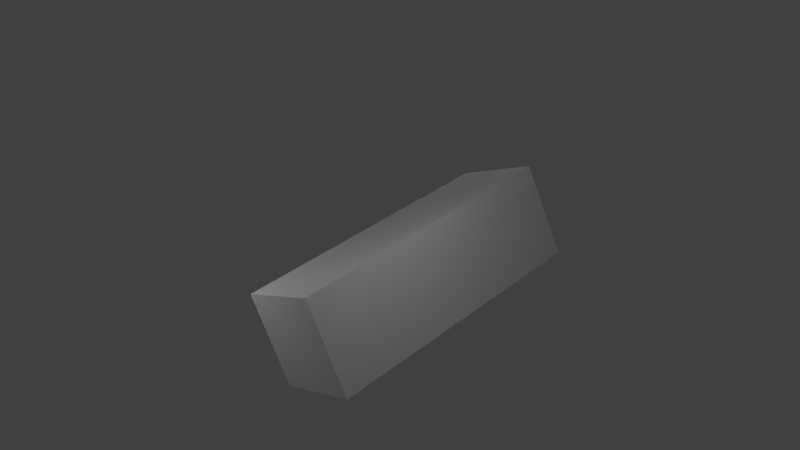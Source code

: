 # Source: wood_block.blend  (saved by Blender 2.68.0; exported with 4.5.12 LTS)
import bpy
from mathutils import Matrix  # noqa: F401  (used for matrix-valued properties, if any)

bpy.ops.wm.read_factory_settings(use_empty=True)
scene = bpy.context.scene
scene.name = 'Scene'

# ---- collections
col_collection_1 = bpy.data.collections.new('Collection 1'); scene.collection.children.link(col_collection_1)

# ---- materials (node trees are filled in below, after node groups)
mat_wood_mat = bpy.data.materials.new('wood_mat')
mat_wood_mat.alpha_threshold = 0.0
mat_wood_mat.use_transparent_shadow = False
mat_wood_mat.roughness = 0.5
mat_wood_mat.line_color = (0.0, 0.0, 0.0, 1.0)

# ---- material node trees

# ---- world
world_world = bpy.data.worlds.new('World'); scene.world = world_world
world_world.color = (0.05088, 0.05088, 0.05088)
world_world.use_sun_shadow = False
world_world.sun_shadow_jitter_overblur = 0.0
world_world.cycles.sampling_method = 'MANUAL'
world_world.cycles.sample_map_resolution = 256

# ---- cameras
cam_camera = bpy.data.cameras.new('Camera')
cam_camera.clip_end = 100.0
cam_camera.lens = 35.0
cam_camera.sensor_width = 32.0
cam_camera.sensor_height = 18.0
cam_camera.ortho_scale = 7.314
cam_camera.dof.focus_distance = 0.0
cam_camera.dof.aperture_fstop = 128.0

# ---- lights
light_lamp_003 = bpy.data.lights.new('Lamp.003', 'POINT')
light_lamp_003.transmission_factor = 0.0
light_lamp_003.cutoff_distance = 30.0
light_lamp_003.energy = 100.0
light_lamp_003.shadow_buffer_clip_start = 1.001
light_lamp_003.shadow_soft_size = 1.0
light_lamp_003.shadow_maximum_resolution = 0.006
light_lamp_003.use_absolute_resolution = True
light_lamp_003.cycles.use_multiple_importance_sampling = False
light_lamp_002 = bpy.data.lights.new('Lamp.002', 'POINT')
light_lamp_002.transmission_factor = 0.0
light_lamp_002.cutoff_distance = 30.0
light_lamp_002.energy = 100.0
light_lamp_002.shadow_buffer_clip_start = 1.001
light_lamp_002.shadow_soft_size = 1.0
light_lamp_002.shadow_maximum_resolution = 0.006
light_lamp_002.use_absolute_resolution = True
light_lamp_002.cycles.use_multiple_importance_sampling = False
light_lamp_001 = bpy.data.lights.new('Lamp.001', 'POINT')
light_lamp_001.transmission_factor = 0.0
light_lamp_001.cutoff_distance = 30.0
light_lamp_001.energy = 100.0
light_lamp_001.shadow_buffer_clip_start = 1.001
light_lamp_001.shadow_soft_size = 1.0
light_lamp_001.shadow_maximum_resolution = 0.006
light_lamp_001.use_absolute_resolution = True
light_lamp_001.cycles.use_multiple_importance_sampling = False
light_lamp = bpy.data.lights.new('Lamp', 'POINT')
light_lamp.transmission_factor = 0.0
light_lamp.cutoff_distance = 30.0
light_lamp.energy = 100.0
light_lamp.shadow_buffer_clip_start = 1.001
light_lamp.shadow_soft_size = 1.0
light_lamp.shadow_maximum_resolution = 0.006
light_lamp.use_absolute_resolution = True
light_lamp.cycles.use_multiple_importance_sampling = False

# ---- meshes
me_cube = bpy.data.meshes.new('Cube')
me_cube.from_pydata([(1.0, 1.0, -1.0), (1.0, -1.0, -1.0), (-1.0, -1.0, -1.0), (-1.0, 1.0, -1.0), (1.0, 1.0, 1.0), (1.0, -1.0, 1.0), (-1.0, -1.0, 1.0), (-1.0, 1.0, 1.0)], [], [(0, 1, 2, 3), (4, 7, 6, 5), (0, 4, 5, 1), (1, 5, 6, 2), (2, 6, 7, 3), (4, 0, 3, 7)])
_uv = me_cube.uv_layers.new(name='UVMap')
_uv.uv.foreach_set('vector', [0.5016, 0.4625, 0.8602, 0.4583, 0.8617, 0.5896, 0.5039, 0.5948, 0.3734, 0.4646, 0.3734, 0.5948, 0.01094, 0.6, 0.01016, 0.4677, 0.5016, 0.4625, 0.3734, 0.4646, 0.3711, 0.1042, 0.5, 0.1031, 0.8602, 0.4583, 0.9852, 0.4563, 0.9859, 0.5875, 0.8617, 0.5896, 0.5063, 0.9531, 0.3766, 0.9542, 0.3734, 0.5948, 0.5039, 0.5948, 0.3734, 0.4646, 0.5016, 0.4625, 0.5039, 0.5948, 0.3734, 0.5948])
_ca = me_cube.color_attributes.new('Col', 'BYTE_COLOR', 'CORNER')
_ca.data.foreach_set('color', [1.0, 1.0, 1.0, 1.0, 1.0, 1.0, 1.0, 1.0, 1.0, 1.0, 1.0, 1.0, 1.0, 1.0, 1.0, 1.0, 1.0, 1.0, 1.0, 1.0, 1.0, 1.0, 1.0, 1.0, 1.0, 1.0, 1.0, 1.0, 1.0, 1.0, 1.0, 1.0, 1.0, 1.0, 1.0, 1.0, 1.0, 1.0, 1.0, 1.0, 1.0, 1.0, 1.0, 1.0, 1.0, 1.0, 1.0, 1.0, 1.0, 1.0, 1.0, 1.0, 1.0, 1.0, 1.0, 1.0, 1.0, 1.0, 1.0, 1.0, 1.0, 1.0, 1.0, 1.0, 1.0, 1.0, 1.0, 1.0, 1.0, 1.0, 1.0, 1.0, 1.0, 1.0, 1.0, 1.0, 1.0, 1.0, 1.0, 1.0, 1.0, 1.0, 1.0, 1.0, 1.0, 1.0, 1.0, 1.0, 1.0, 1.0, 1.0, 1.0, 1.0, 1.0, 1.0, 1.0])
me_cube.materials.append(mat_wood_mat)
me_cube.use_remesh_preserve_volume = False
me_cube.use_remesh_preserve_attributes = False
me_cube.use_mirror_vertex_groups = False
me_cube.update()

# ---- objects
ob_block = bpy.data.objects.new('Block', me_cube)
ob_lamp_003 = bpy.data.objects.new('Lamp.003', light_lamp_003)
ob_lamp_002 = bpy.data.objects.new('Lamp.002', light_lamp_002)
ob_lamp_001 = bpy.data.objects.new('Lamp.001', light_lamp_001)
ob_lamp = bpy.data.objects.new('Lamp', light_lamp)
ob_camera = bpy.data.objects.new('Camera', cam_camera)

# ---- transforms, parenting, visibility, modifiers, constraints
ob_block.location = (0.0, 0.0, 0.0)
ob_block.scale = (1.0, 3.0, 1.0)
ob_block.show_texture_space = True
ob_block.lineart.crease_threshold = 0.0
ob_lamp_003.location = (-0.02499, -6.174, 1.288)
ob_lamp_003.rotation_euler = (0.6503, 0.05522, 1.866)
ob_lamp_003.scale = (0.4348, 0.9821, 0.9786)
ob_lamp_003.lock_rotations_4d = False
ob_lamp_003.empty_display_type = 'ARROWS'
ob_lamp_003.color = (0.0, 0.0, 0.0, 0.0)
ob_lamp_003.lineart.crease_threshold = 0.0
ob_lamp_002.location = (4.581, -2.475, 1.318)
ob_lamp_002.rotation_euler = (0.6503, 0.05522, 1.866)
ob_lamp_002.scale = (0.4348, 0.9821, 0.9786)
ob_lamp_002.lock_rotations_4d = False
ob_lamp_002.empty_display_type = 'ARROWS'
ob_lamp_002.color = (0.0, 0.0, 0.0, 0.0)
ob_lamp_002.lineart.crease_threshold = 0.0
ob_lamp_001.location = (-4.188, 0.9322, 2.911)
ob_lamp_001.rotation_euler = (0.6503, 0.05522, 1.866)
ob_lamp_001.scale = (0.4348, 0.9821, 0.9786)
ob_lamp_001.lock_rotations_4d = False
ob_lamp_001.empty_display_type = 'ARROWS'
ob_lamp_001.color = (0.0, 0.0, 0.0, 0.0)
ob_lamp_001.lineart.crease_threshold = 0.0
ob_lamp.location = (1.512, 4.731, 3.407)
ob_lamp.rotation_euler = (0.6503, 0.05522, 1.866)
ob_lamp.scale = (0.4348, 0.9821, 0.9786)
ob_lamp.lock_rotations_4d = False
ob_lamp.empty_display_type = 'ARROWS'
ob_lamp.color = (0.0, 0.0, 0.0, 0.0)
ob_lamp.lineart.crease_threshold = 0.0
ob_camera.location = (-13.9, 9.647, 5.023)
ob_camera.rotation_euler = (-1.819, 2.79, 0.8728)
ob_camera.scale = (1.0, 1.0, 1.0)
ob_camera.lock_rotations_4d = False
ob_camera.empty_display_type = 'ARROWS'
ob_camera.color = (0.0, 0.0, 0.0, 0.0)
ob_camera.display_type = 'WIRE'
ob_camera.lineart.crease_threshold = 0.0

# ---- collection membership
col_collection_1.objects.link(ob_block)
col_collection_1.objects.link(ob_lamp_003)
col_collection_1.objects.link(ob_lamp_002)
col_collection_1.objects.link(ob_lamp_001)
col_collection_1.objects.link(ob_lamp)
col_collection_1.objects.link(ob_camera)

# ---- scene / render settings (as saved in the file)
scene.camera = ob_camera
scene.frame_start = 1; scene.frame_end = 250; scene.frame_set(0)
scene.render.engine = 'BLENDER_EEVEE_NEXT'
scene.render.image_settings.color_mode = 'RGB'
scene.render.image_settings.compression = 90
scene.render.resolution_percentage = 50
scene.render.dither_intensity = 0.0
scene.render.bake_margin = 2
scene.render.bake_bias = 0.0
scene.cycles.use_denoising = False
scene.cycles.samples = 10
scene.cycles.sampling_pattern = 'TABULATED_SOBOL'
scene.cycles.light_sampling_threshold = 0.0
scene.cycles.use_adaptive_sampling = False
scene.cycles.use_light_tree = False
scene.cycles.blur_glossy = 0.0
scene.cycles.volume_bounces = 1
scene.cycles.pixel_filter_type = 'GAUSSIAN'
scene.cycles.sample_clamp_indirect = 0.0
scene.view_settings.view_transform = 'Standard'
bpy.context.view_layer.update()
